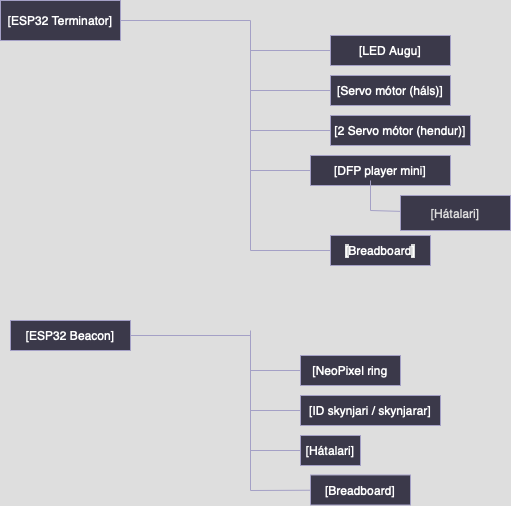

The diagram above was exported from draw.io. Its source (the exported page's mxGraphModel, read from the mxfile embedded in the PNG):
<mxGraphModel dx="976" dy="672" grid="1" gridSize="10" guides="1" tooltips="1" connect="1" arrows="1" fold="1" page="1" pageScale="1" pageWidth="827" pageHeight="1169" math="0" shadow="0">
  <root>
    <mxCell id="0" />
    <mxCell id="1" parent="0" />
    <mxCell id="bP4kaCEcL32ZdjMfSOOF-1" value="[ESP32 Terminator]" style="text;html=1;align=center;verticalAlign=middle;whiteSpace=wrap;rounded=0;fillColor=#d0cee2;strokeColor=#56517e;" vertex="1" parent="1">
      <mxGeometry x="150" y="110" width="120" height="40" as="geometry" />
    </mxCell>
    <mxCell id="bP4kaCEcL32ZdjMfSOOF-2" value="" style="endArrow=none;html=1;rounded=0;exitX=1;exitY=0.5;exitDx=0;exitDy=0;fillColor=#d0cee2;strokeColor=#56517e;" edge="1" parent="1" source="bP4kaCEcL32ZdjMfSOOF-1">
      <mxGeometry width="50" height="50" relative="1" as="geometry">
        <mxPoint x="390" y="370" as="sourcePoint" />
        <mxPoint x="400" y="130" as="targetPoint" />
      </mxGeometry>
    </mxCell>
    <mxCell id="bP4kaCEcL32ZdjMfSOOF-3" value="" style="endArrow=none;html=1;rounded=0;fillColor=#d0cee2;strokeColor=#56517e;" edge="1" parent="1">
      <mxGeometry width="50" height="50" relative="1" as="geometry">
        <mxPoint x="400" y="360" as="sourcePoint" />
        <mxPoint x="400" y="130" as="targetPoint" />
      </mxGeometry>
    </mxCell>
    <mxCell id="bP4kaCEcL32ZdjMfSOOF-4" value="" style="endArrow=none;html=1;rounded=0;fillColor=#d0cee2;strokeColor=#56517e;" edge="1" parent="1" target="bP4kaCEcL32ZdjMfSOOF-34">
      <mxGeometry width="50" height="50" relative="1" as="geometry">
        <mxPoint x="400" y="160" as="sourcePoint" />
        <mxPoint x="480" y="160" as="targetPoint" />
      </mxGeometry>
    </mxCell>
    <mxCell id="bP4kaCEcL32ZdjMfSOOF-5" value="" style="endArrow=none;html=1;rounded=0;fillColor=#d0cee2;strokeColor=#56517e;" edge="1" parent="1" target="bP4kaCEcL32ZdjMfSOOF-35">
      <mxGeometry width="50" height="50" relative="1" as="geometry">
        <mxPoint x="400" y="200" as="sourcePoint" />
        <mxPoint x="480" y="200" as="targetPoint" />
      </mxGeometry>
    </mxCell>
    <mxCell id="bP4kaCEcL32ZdjMfSOOF-6" value="" style="endArrow=none;html=1;rounded=0;fillColor=#d0cee2;strokeColor=#56517e;" edge="1" parent="1" target="bP4kaCEcL32ZdjMfSOOF-42">
      <mxGeometry width="50" height="50" relative="1" as="geometry">
        <mxPoint x="400" y="240" as="sourcePoint" />
        <mxPoint x="470" y="240" as="targetPoint" />
      </mxGeometry>
    </mxCell>
    <mxCell id="bP4kaCEcL32ZdjMfSOOF-7" value="" style="endArrow=none;html=1;rounded=0;fillColor=#d0cee2;strokeColor=#56517e;" edge="1" parent="1" source="bP4kaCEcL32ZdjMfSOOF-39">
      <mxGeometry width="50" height="50" relative="1" as="geometry">
        <mxPoint x="400" y="280" as="sourcePoint" />
        <mxPoint x="480" y="280" as="targetPoint" />
      </mxGeometry>
    </mxCell>
    <mxCell id="bP4kaCEcL32ZdjMfSOOF-15" value="" style="endArrow=none;html=1;rounded=0;fillColor=#d0cee2;strokeColor=#56517e;" edge="1" parent="1" target="bP4kaCEcL32ZdjMfSOOF-45">
      <mxGeometry width="50" height="50" relative="1" as="geometry">
        <mxPoint x="400" y="360" as="sourcePoint" />
        <mxPoint x="480" y="360" as="targetPoint" />
      </mxGeometry>
    </mxCell>
    <mxCell id="bP4kaCEcL32ZdjMfSOOF-22" value="[ESP32 Beacon]" style="text;html=1;align=center;verticalAlign=middle;whiteSpace=wrap;rounded=0;fillColor=#d0cee2;strokeColor=#56517e;" vertex="1" parent="1">
      <mxGeometry x="160" y="430" width="120" height="30" as="geometry" />
    </mxCell>
    <mxCell id="bP4kaCEcL32ZdjMfSOOF-23" value="" style="endArrow=none;html=1;rounded=0;exitX=1;exitY=0.5;exitDx=0;exitDy=0;fillColor=#d0cee2;strokeColor=#56517e;" edge="1" parent="1" source="bP4kaCEcL32ZdjMfSOOF-22">
      <mxGeometry width="50" height="50" relative="1" as="geometry">
        <mxPoint x="340" y="370" as="sourcePoint" />
        <mxPoint x="400" y="445" as="targetPoint" />
      </mxGeometry>
    </mxCell>
    <mxCell id="bP4kaCEcL32ZdjMfSOOF-24" value="" style="endArrow=none;html=1;rounded=0;fillColor=#d0cee2;strokeColor=#56517e;" edge="1" parent="1">
      <mxGeometry width="50" height="50" relative="1" as="geometry">
        <mxPoint x="400" y="440" as="sourcePoint" />
        <mxPoint x="400" y="600" as="targetPoint" />
      </mxGeometry>
    </mxCell>
    <mxCell id="bP4kaCEcL32ZdjMfSOOF-25" value="" style="endArrow=none;html=1;rounded=0;fillColor=#d0cee2;strokeColor=#56517e;" edge="1" parent="1" target="bP4kaCEcL32ZdjMfSOOF-30">
      <mxGeometry width="50" height="50" relative="1" as="geometry">
        <mxPoint x="400" y="480" as="sourcePoint" />
        <mxPoint x="480" y="480" as="targetPoint" />
      </mxGeometry>
    </mxCell>
    <mxCell id="bP4kaCEcL32ZdjMfSOOF-26" value="" style="endArrow=none;html=1;rounded=0;fillColor=#d0cee2;strokeColor=#56517e;" edge="1" parent="1" target="bP4kaCEcL32ZdjMfSOOF-31">
      <mxGeometry width="50" height="50" relative="1" as="geometry">
        <mxPoint x="400" y="520" as="sourcePoint" />
        <mxPoint x="480" y="520" as="targetPoint" />
      </mxGeometry>
    </mxCell>
    <mxCell id="bP4kaCEcL32ZdjMfSOOF-27" value="" style="endArrow=none;html=1;rounded=0;fillColor=#d0cee2;strokeColor=#56517e;" edge="1" parent="1" target="bP4kaCEcL32ZdjMfSOOF-32">
      <mxGeometry width="50" height="50" relative="1" as="geometry">
        <mxPoint x="400" y="560" as="sourcePoint" />
        <mxPoint x="480" y="560" as="targetPoint" />
      </mxGeometry>
    </mxCell>
    <mxCell id="bP4kaCEcL32ZdjMfSOOF-28" value="" style="endArrow=none;html=1;rounded=0;fillColor=#d0cee2;strokeColor=#56517e;" edge="1" parent="1" target="bP4kaCEcL32ZdjMfSOOF-51">
      <mxGeometry width="50" height="50" relative="1" as="geometry">
        <mxPoint x="400" y="600" as="sourcePoint" />
        <mxPoint x="450" y="599.6875" as="targetPoint" />
      </mxGeometry>
    </mxCell>
    <mxCell id="bP4kaCEcL32ZdjMfSOOF-30" value="[NeoPixel ring" style="text;html=1;align=center;verticalAlign=middle;whiteSpace=wrap;rounded=0;fillColor=#d0cee2;strokeColor=#56517e;" vertex="1" parent="1">
      <mxGeometry x="450" y="465" width="100" height="30" as="geometry" />
    </mxCell>
    <mxCell id="bP4kaCEcL32ZdjMfSOOF-31" value="[ID skynjari / skynjarar]" style="text;html=1;align=center;verticalAlign=middle;whiteSpace=wrap;rounded=0;fillColor=#d0cee2;strokeColor=#56517e;" vertex="1" parent="1">
      <mxGeometry x="450" y="505" width="140" height="30" as="geometry" />
    </mxCell>
    <mxCell id="bP4kaCEcL32ZdjMfSOOF-32" value="[Hátalari]" style="text;html=1;align=center;verticalAlign=middle;whiteSpace=wrap;rounded=0;fillColor=#d0cee2;strokeColor=#56517e;" vertex="1" parent="1">
      <mxGeometry x="450" y="545" width="60" height="30" as="geometry" />
    </mxCell>
    <mxCell id="bP4kaCEcL32ZdjMfSOOF-34" value="&lt;span style=&quot;caret-color: rgb(255, 255, 255); font-family: Helvetica; font-size: 12px; font-style: normal; font-variant-caps: normal; font-weight: 400; letter-spacing: normal; text-align: center; text-indent: 0px; text-transform: none; white-space: normal; word-spacing: 0px; -webkit-text-stroke-width: 0px; text-decoration: none; float: none; color: light-dark(rgb(255, 255, 255), rgb(255, 255, 255)); display: inline !important;&quot;&gt;[LED Augu]&lt;/span&gt;" style="text;html=1;align=center;verticalAlign=middle;whiteSpace=wrap;rounded=0;fillColor=#d0cee2;strokeColor=#56517e;" vertex="1" parent="1">
      <mxGeometry x="480" y="145" width="120" height="30" as="geometry" />
    </mxCell>
    <mxCell id="bP4kaCEcL32ZdjMfSOOF-35" value="&lt;span style=&quot;caret-color: rgb(255, 255, 255); font-family: Helvetica; font-size: 12px; font-style: normal; font-variant-caps: normal; font-weight: 400; letter-spacing: normal; text-align: center; text-indent: 0px; text-transform: none; white-space: normal; word-spacing: 0px; -webkit-text-stroke-width: 0px; text-decoration: none; float: none; color: light-dark(rgb(255, 255, 255), rgb(255, 255, 255)); display: inline !important;&quot;&gt;[Servo mótor (háls)]&lt;/span&gt;" style="text;html=1;align=center;verticalAlign=middle;whiteSpace=wrap;rounded=0;fillColor=#d0cee2;strokeColor=#56517e;" vertex="1" parent="1">
      <mxGeometry x="480" y="185" width="120" height="30" as="geometry" />
    </mxCell>
    <mxCell id="bP4kaCEcL32ZdjMfSOOF-40" value="" style="endArrow=none;html=1;rounded=0;fillColor=#d0cee2;strokeColor=#56517e;" edge="1" parent="1" target="bP4kaCEcL32ZdjMfSOOF-39">
      <mxGeometry width="50" height="50" relative="1" as="geometry">
        <mxPoint x="400" y="280" as="sourcePoint" />
        <mxPoint x="480" y="280" as="targetPoint" />
      </mxGeometry>
    </mxCell>
    <mxCell id="bP4kaCEcL32ZdjMfSOOF-39" value="&lt;span style=&quot;caret-color: rgb(255, 255, 255); font-family: Helvetica; font-size: 12px; font-style: normal; font-variant-caps: normal; font-weight: 400; letter-spacing: normal; text-align: center; text-indent: 0px; text-transform: none; white-space: normal; word-spacing: 0px; -webkit-text-stroke-width: 0px; text-decoration: none; float: none; color: light-dark(rgb(255, 255, 255), rgb(255, 255, 255)); display: inline !important;&quot;&gt;[DFP player mini]&lt;/span&gt;" style="text;html=1;align=center;verticalAlign=middle;whiteSpace=wrap;rounded=0;fillColor=#d0cee2;strokeColor=#56517e;" vertex="1" parent="1">
      <mxGeometry x="460" y="265" width="140" height="30" as="geometry" />
    </mxCell>
    <mxCell id="bP4kaCEcL32ZdjMfSOOF-42" value="&lt;span style=&quot;caret-color: rgb(255, 255, 255); font-family: Helvetica; font-size: 12px; font-style: normal; font-variant-caps: normal; font-weight: 400; letter-spacing: normal; text-align: center; text-indent: 0px; text-transform: none; white-space: normal; word-spacing: 0px; -webkit-text-stroke-width: 0px; text-decoration: none; float: none; color: light-dark(rgb(255, 255, 255), rgb(255, 255, 255)); display: inline !important;&quot;&gt;[2 Servo mótor (hendur)]&lt;/span&gt;" style="text;html=1;align=center;verticalAlign=middle;whiteSpace=wrap;rounded=0;fillColor=#d0cee2;strokeColor=#56517e;" vertex="1" parent="1">
      <mxGeometry x="480" y="225" width="140" height="30" as="geometry" />
    </mxCell>
    <mxCell id="bP4kaCEcL32ZdjMfSOOF-45" value="&lt;span style=&quot;caret-color: rgb(255, 255, 255); font-family: Helvetica; font-size: 12px; font-style: normal; font-variant-caps: normal; font-weight: 400; letter-spacing: normal; text-align: center; text-indent: 0px; text-transform: none; white-space: normal; word-spacing: 0px; -webkit-text-stroke-width: 0px; background-color: rgb(27, 29, 30); text-decoration: none; float: none; color: light-dark(rgb(255, 255, 255), rgb(255, 255, 255)); display: inline !important;&quot;&gt;[&lt;/span&gt;&lt;span style=&quot;caret-color: rgb(255, 255, 255); font-family: Helvetica; font-size: 12px; font-style: normal; font-variant-caps: normal; font-weight: 400; letter-spacing: normal; text-align: center; text-indent: 0px; text-transform: none; white-space: normal; word-spacing: 0px; -webkit-text-stroke-width: 0px; text-decoration: none; float: none; color: light-dark(rgb(255, 255, 255), rgb(255, 255, 255)); display: inline !important;&quot;&gt;Breadboard&lt;/span&gt;&lt;span style=&quot;caret-color: rgb(255, 255, 255); font-family: Helvetica; font-size: 12px; font-style: normal; font-variant-caps: normal; font-weight: 400; letter-spacing: normal; text-align: center; text-indent: 0px; text-transform: none; white-space: normal; word-spacing: 0px; -webkit-text-stroke-width: 0px; background-color: rgb(27, 29, 30); text-decoration: none; float: none; color: light-dark(rgb(255, 255, 255), rgb(255, 255, 255)); display: inline !important;&quot;&gt;]&lt;/span&gt;" style="text;html=1;align=center;verticalAlign=middle;whiteSpace=wrap;rounded=0;fillColor=#d0cee2;strokeColor=#56517e;" vertex="1" parent="1">
      <mxGeometry x="480" y="345" width="100" height="30" as="geometry" />
    </mxCell>
    <mxCell id="bP4kaCEcL32ZdjMfSOOF-47" value="" style="endArrow=none;html=1;rounded=0;fillColor=#d0cee2;strokeColor=#56517e;" edge="1" parent="1">
      <mxGeometry width="50" height="50" relative="1" as="geometry">
        <mxPoint x="520" y="320" as="sourcePoint" />
        <mxPoint x="520" y="290" as="targetPoint" />
      </mxGeometry>
    </mxCell>
    <mxCell id="bP4kaCEcL32ZdjMfSOOF-49" value="" style="endArrow=none;html=1;rounded=0;fillColor=#d0cee2;strokeColor=#56517e;" edge="1" parent="1" target="bP4kaCEcL32ZdjMfSOOF-50">
      <mxGeometry width="50" height="50" relative="1" as="geometry">
        <mxPoint x="520" y="320" as="sourcePoint" />
        <mxPoint x="560" y="320" as="targetPoint" />
      </mxGeometry>
    </mxCell>
    <mxCell id="bP4kaCEcL32ZdjMfSOOF-50" value="&lt;span style=&quot;caret-color: rgb(18, 18, 18); color: rgb(18, 18, 18); font-family: Helvetica; font-size: 12px; font-style: normal; font-variant-caps: normal; font-weight: 400; letter-spacing: normal; text-align: center; text-indent: 0px; text-transform: none; white-space: normal; word-spacing: 0px; -webkit-text-stroke-width: 0px; text-decoration: none; float: none; display: inline !important;&quot;&gt;[Hátalari]&lt;/span&gt;" style="text;html=1;align=center;verticalAlign=middle;whiteSpace=wrap;rounded=0;fillColor=#d0cee2;strokeColor=#56517e;" vertex="1" parent="1">
      <mxGeometry x="550" y="305" width="110" height="35" as="geometry" />
    </mxCell>
    <mxCell id="bP4kaCEcL32ZdjMfSOOF-51" value="[Breadboard]" style="text;html=1;align=center;verticalAlign=middle;whiteSpace=wrap;rounded=0;fillColor=#d0cee2;strokeColor=#56517e;" vertex="1" parent="1">
      <mxGeometry x="460" y="584.5" width="100" height="30" as="geometry" />
    </mxCell>
  </root>
</mxGraphModel>